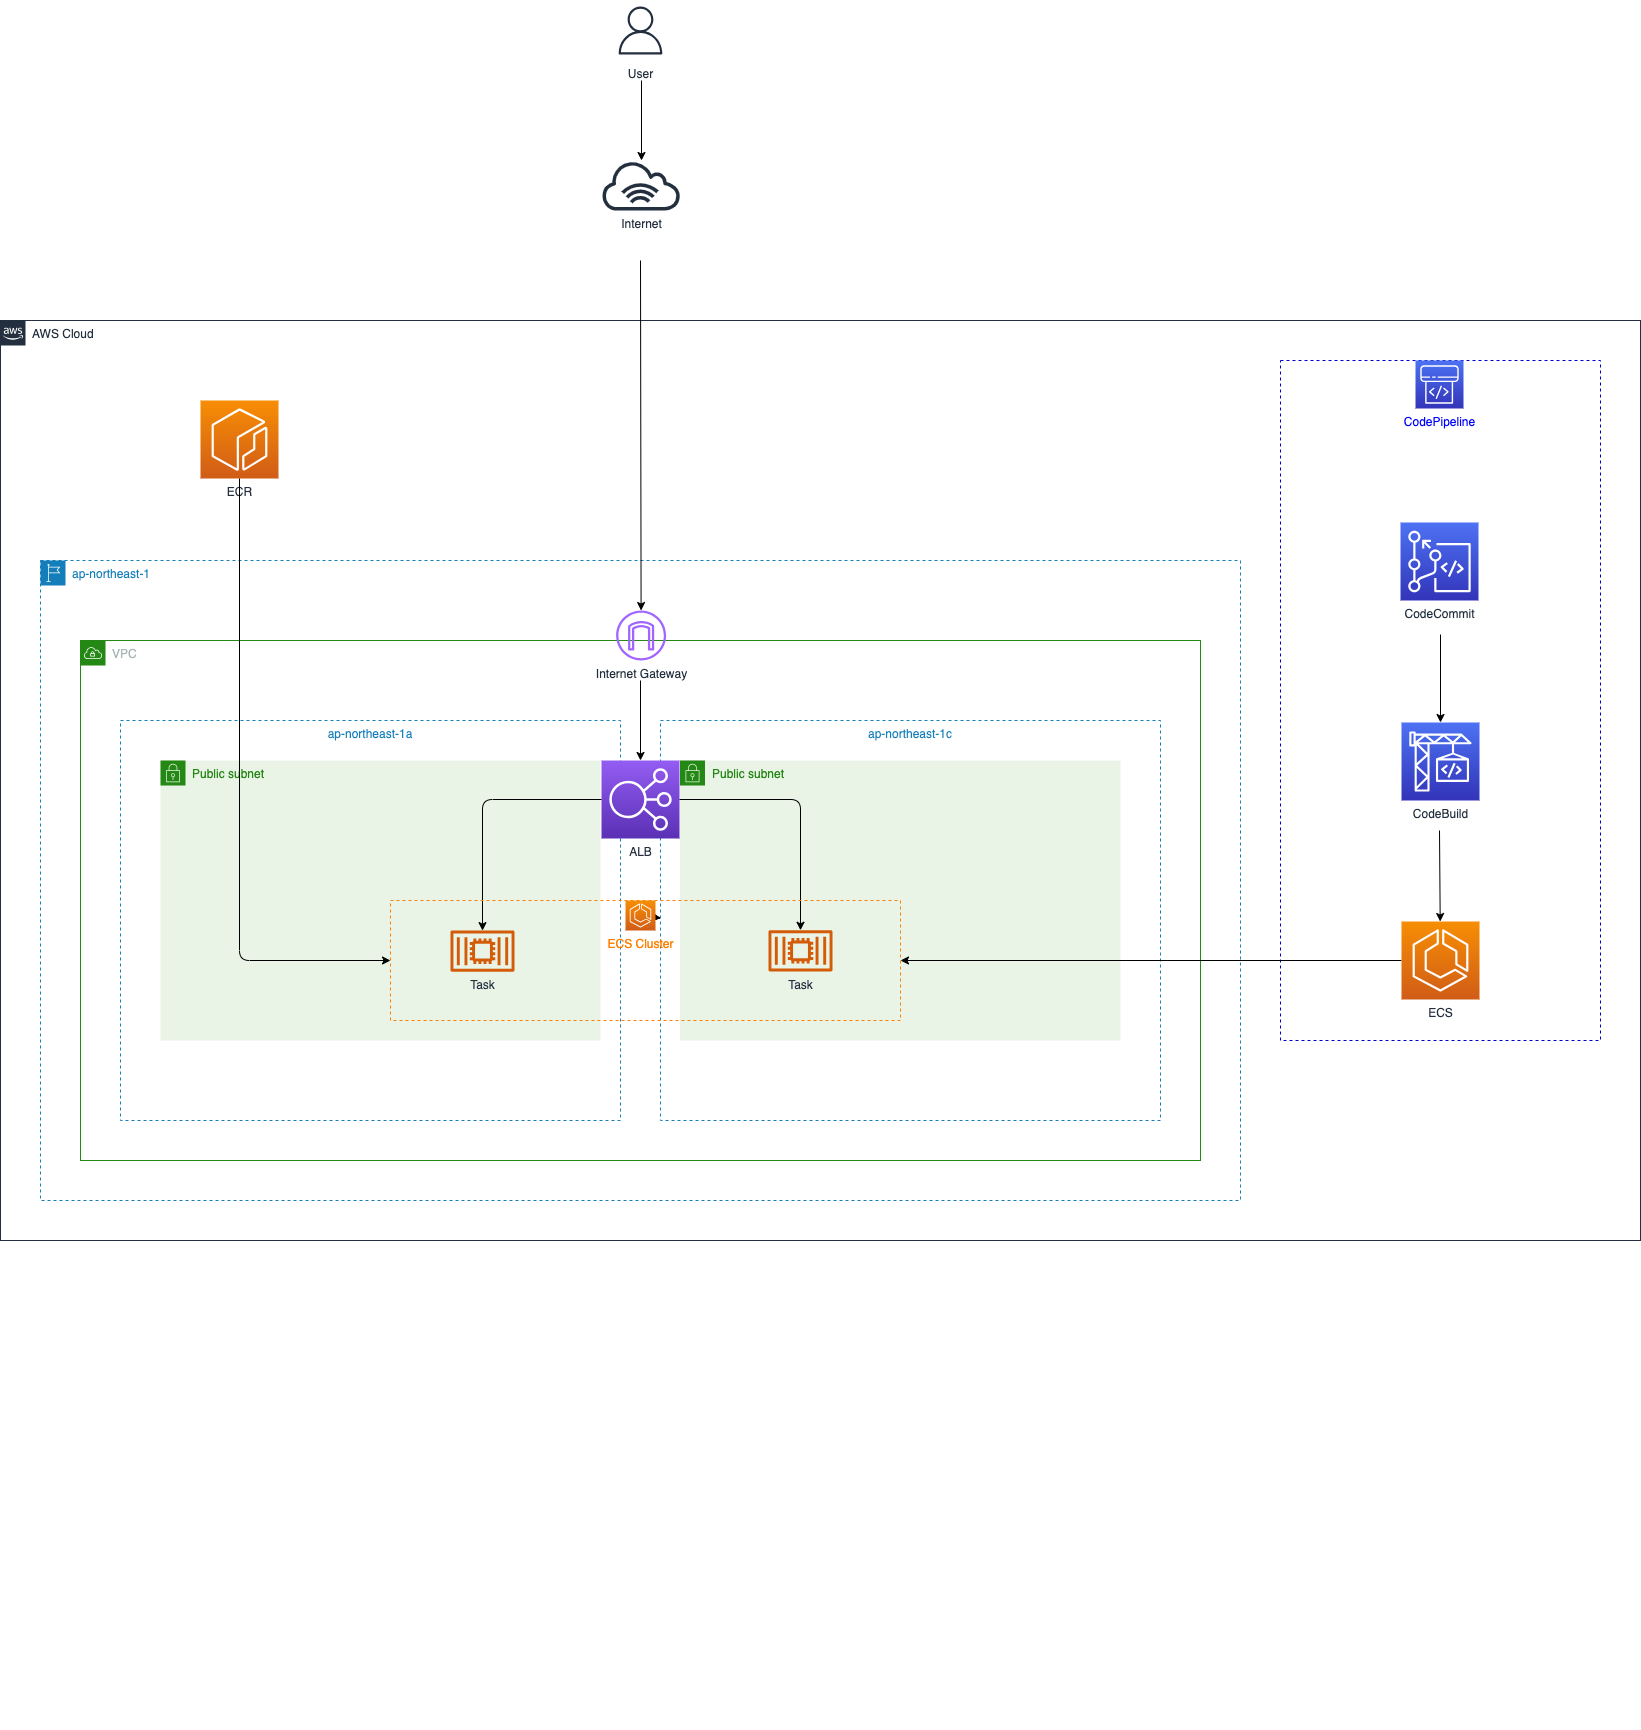

The diagram above was exported from draw.io. Its source (the exported page's mxGraphModel, read from the mxfile embedded in the PNG):
<mxGraphModel dx="466" dy="2749" grid="1" gridSize="10" guides="1" tooltips="1" connect="1" arrows="1" fold="1" page="1" pageScale="1" pageWidth="827" pageHeight="1169" background="#FFFFFF" math="0" shadow="0">
  <root>
    <mxCell id="0" />
    <mxCell id="1" parent="0" />
    <mxCell id="2" value="AWS Cloud" style="points=[[0,0],[0.25,0],[0.5,0],[0.75,0],[1,0],[1,0.25],[1,0.5],[1,0.75],[1,1],[0.75,1],[0.5,1],[0.25,1],[0,1],[0,0.75],[0,0.5],[0,0.25]];outlineConnect=0;gradientColor=none;html=1;whiteSpace=wrap;fontSize=12;fontStyle=0;shape=mxgraph.aws4.group;grIcon=mxgraph.aws4.group_aws_cloud_alt;strokeColor=#232F3E;fillColor=none;verticalAlign=top;align=left;spacingLeft=30;fontColor=#232F3E;dashed=0;labelBackgroundColor=none;" parent="1" vertex="1">
      <mxGeometry y="-280" width="1640" height="920" as="geometry" />
    </mxCell>
    <mxCell id="4" value="&lt;span&gt;ap-northeast-1&lt;/span&gt;" style="points=[[0,0],[0.25,0],[0.5,0],[0.75,0],[1,0],[1,0.25],[1,0.5],[1,0.75],[1,1],[0.75,1],[0.5,1],[0.25,1],[0,1],[0,0.75],[0,0.5],[0,0.25]];outlineConnect=0;gradientColor=none;html=1;whiteSpace=wrap;fontSize=12;fontStyle=0;shape=mxgraph.aws4.group;grIcon=mxgraph.aws4.group_region;strokeColor=#147EBA;fillColor=none;verticalAlign=top;align=left;spacingLeft=30;fontColor=#147EBA;dashed=1;labelBackgroundColor=none;" parent="1" vertex="1">
      <mxGeometry x="40" y="-40" width="1200" height="640" as="geometry" />
    </mxCell>
    <mxCell id="5" value="VPC" style="points=[[0,0],[0.25,0],[0.5,0],[0.75,0],[1,0],[1,0.25],[1,0.5],[1,0.75],[1,1],[0.75,1],[0.5,1],[0.25,1],[0,1],[0,0.75],[0,0.5],[0,0.25]];outlineConnect=0;gradientColor=none;html=1;whiteSpace=wrap;fontSize=12;fontStyle=0;shape=mxgraph.aws4.group;grIcon=mxgraph.aws4.group_vpc;strokeColor=#248814;fillColor=none;verticalAlign=top;align=left;spacingLeft=30;fontColor=#AAB7B8;dashed=0;labelBackgroundColor=none;" parent="1" vertex="1">
      <mxGeometry x="80" y="40" width="1120" height="520" as="geometry" />
    </mxCell>
    <mxCell id="6" value="ap-northeast-1a" style="fillColor=none;strokeColor=#147EBA;dashed=1;verticalAlign=top;fontStyle=0;fontColor=#147EBA;labelBackgroundColor=none;" parent="1" vertex="1">
      <mxGeometry x="120" y="120" width="500" height="400" as="geometry" />
    </mxCell>
    <mxCell id="7" value="ap-northeast-1c" style="fillColor=none;strokeColor=#147EBA;dashed=1;verticalAlign=top;fontStyle=0;fontColor=#147EBA;labelBackgroundColor=none;" parent="1" vertex="1">
      <mxGeometry x="660" y="120" width="500" height="400" as="geometry" />
    </mxCell>
    <mxCell id="10" value="Public subnet" style="points=[[0,0],[0.25,0],[0.5,0],[0.75,0],[1,0],[1,0.25],[1,0.5],[1,0.75],[1,1],[0.75,1],[0.5,1],[0.25,1],[0,1],[0,0.75],[0,0.5],[0,0.25]];outlineConnect=0;gradientColor=none;html=1;whiteSpace=wrap;fontSize=12;fontStyle=0;shape=mxgraph.aws4.group;grIcon=mxgraph.aws4.group_security_group;grStroke=0;strokeColor=#248814;fillColor=#E9F3E6;verticalAlign=top;align=left;spacingLeft=30;fontColor=#248814;dashed=0;labelBackgroundColor=none;" parent="1" vertex="1">
      <mxGeometry x="679.5" y="160" width="440.5" height="280" as="geometry" />
    </mxCell>
    <mxCell id="11" value="Public subnet" style="points=[[0,0],[0.25,0],[0.5,0],[0.75,0],[1,0],[1,0.25],[1,0.5],[1,0.75],[1,1],[0.75,1],[0.5,1],[0.25,1],[0,1],[0,0.75],[0,0.5],[0,0.25]];outlineConnect=0;gradientColor=none;html=1;whiteSpace=wrap;fontSize=12;fontStyle=0;shape=mxgraph.aws4.group;grIcon=mxgraph.aws4.group_security_group;grStroke=0;strokeColor=#248814;fillColor=#E9F3E6;verticalAlign=top;align=left;spacingLeft=30;fontColor=#248814;dashed=0;labelBackgroundColor=none;" parent="1" vertex="1">
      <mxGeometry x="160" y="160" width="440" height="280" as="geometry" />
    </mxCell>
    <mxCell id="12" style="edgeStyle=orthogonalEdgeStyle;rounded=0;orthogonalLoop=1;jettySize=auto;html=1;exitX=0.5;exitY=1;exitDx=0;exitDy=0;labelBackgroundColor=none;" parent="1" edge="1">
      <mxGeometry relative="1" as="geometry">
        <mxPoint x="260" y="1120" as="sourcePoint" />
        <mxPoint x="260" y="1120" as="targetPoint" />
      </mxGeometry>
    </mxCell>
    <mxCell id="14" value="" style="endArrow=classic;html=1;startArrow=none;labelBackgroundColor=none;" parent="1" source="17" edge="1">
      <mxGeometry width="50" height="50" relative="1" as="geometry">
        <mxPoint x="640" y="80" as="sourcePoint" />
        <mxPoint x="639.6002538071061" y="237.5" as="targetPoint" />
      </mxGeometry>
    </mxCell>
    <mxCell id="15" value="Internet Gateway" style="outlineConnect=0;fontColor=#232F3E;gradientColor=none;fillColor=#A166FF;strokeColor=none;dashed=0;verticalLabelPosition=bottom;verticalAlign=top;align=center;html=1;fontSize=12;fontStyle=0;aspect=fixed;pointerEvents=1;shape=mxgraph.aws4.internet_gateway;labelBackgroundColor=none;" parent="1" vertex="1">
      <mxGeometry x="615.63" y="10" width="50" height="50" as="geometry" />
    </mxCell>
    <mxCell id="16" value="Internet" style="outlineConnect=0;fontColor=#232F3E;gradientColor=none;fillColor=#232F3E;strokeColor=none;dashed=0;verticalLabelPosition=bottom;verticalAlign=top;align=center;html=1;fontSize=12;fontStyle=0;aspect=fixed;pointerEvents=1;shape=mxgraph.aws4.internet_alt1;labelBackgroundColor=none;" parent="1" vertex="1">
      <mxGeometry x="600" y="-440" width="81.25" height="50" as="geometry" />
    </mxCell>
    <mxCell id="17" value="ALB" style="points=[[0,0,0],[0.25,0,0],[0.5,0,0],[0.75,0,0],[1,0,0],[0,1,0],[0.25,1,0],[0.5,1,0],[0.75,1,0],[1,1,0],[0,0.25,0],[0,0.5,0],[0,0.75,0],[1,0.25,0],[1,0.5,0],[1,0.75,0]];outlineConnect=0;fontColor=#232F3E;gradientColor=#945DF2;gradientDirection=north;fillColor=#5A30B5;strokeColor=#ffffff;dashed=0;verticalLabelPosition=bottom;verticalAlign=top;align=center;html=1;fontSize=12;fontStyle=0;aspect=fixed;shape=mxgraph.aws4.resourceIcon;resIcon=mxgraph.aws4.elastic_load_balancing;labelBackgroundColor=none;" parent="1" vertex="1">
      <mxGeometry x="601" y="160" width="78" height="78" as="geometry" />
    </mxCell>
    <mxCell id="18" value="" style="edgeStyle=elbowEdgeStyle;elbow=vertical;endArrow=classic;html=1;exitX=0;exitY=0.5;exitDx=0;exitDy=0;exitPerimeter=0;labelBackgroundColor=none;" parent="1" source="17" target="55" edge="1">
      <mxGeometry width="50" height="50" relative="1" as="geometry">
        <mxPoint x="350" y="410" as="sourcePoint" />
        <mxPoint x="479.4999999999998" y="501.3963233554723" as="targetPoint" />
        <Array as="points">
          <mxPoint x="540" y="199" />
        </Array>
      </mxGeometry>
    </mxCell>
    <mxCell id="19" value="" style="edgeStyle=elbowEdgeStyle;elbow=vertical;endArrow=classic;html=1;exitX=1;exitY=0.5;exitDx=0;exitDy=0;exitPerimeter=0;labelBackgroundColor=none;" parent="1" source="17" target="31" edge="1">
      <mxGeometry width="50" height="50" relative="1" as="geometry">
        <mxPoint x="611" y="267.5" as="sourcePoint" />
        <mxPoint x="800" y="470" as="targetPoint" />
        <Array as="points">
          <mxPoint x="740" y="199" />
        </Array>
      </mxGeometry>
    </mxCell>
    <mxCell id="20" value="" style="endArrow=classic;html=1;entryX=0.5;entryY=0;entryDx=0;entryDy=0;entryPerimeter=0;labelBackgroundColor=none;" parent="1" target="17" edge="1">
      <mxGeometry width="50" height="50" relative="1" as="geometry">
        <mxPoint x="640.0000000000009" y="80" as="sourcePoint" />
        <mxPoint x="500" y="90" as="targetPoint" />
      </mxGeometry>
    </mxCell>
    <mxCell id="23" value="User" style="sketch=0;outlineConnect=0;fontColor=#232F3E;gradientColor=none;strokeColor=#232F3E;fillColor=#ffffff;dashed=0;verticalLabelPosition=bottom;verticalAlign=top;align=center;html=1;fontSize=12;fontStyle=0;aspect=fixed;shape=mxgraph.aws4.resourceIcon;resIcon=mxgraph.aws4.user;labelBackgroundColor=none;" parent="1" vertex="1">
      <mxGeometry x="610" y="-600" width="60" height="60" as="geometry" />
    </mxCell>
    <mxCell id="24" value="" style="endArrow=classic;html=1;labelBackgroundColor=none;" parent="1" target="15" edge="1">
      <mxGeometry width="50" height="50" relative="1" as="geometry">
        <mxPoint x="640.0000000000009" y="-340" as="sourcePoint" />
        <mxPoint x="650.4166666666667" y="-190" as="targetPoint" />
      </mxGeometry>
    </mxCell>
    <mxCell id="25" value="" style="rounded=0;whiteSpace=wrap;html=1;fillColor=none;shadow=0;strokeColor=#FF8000;dashed=1;labelBackgroundColor=none;" parent="1" vertex="1">
      <mxGeometry x="390" y="300" width="510" height="120" as="geometry" />
    </mxCell>
    <mxCell id="26" value="" style="edgeStyle=none;html=1;labelBackgroundColor=none;" parent="1" source="29" edge="1">
      <mxGeometry relative="1" as="geometry">
        <mxPoint x="660" y="317.5925925925926" as="targetPoint" />
      </mxGeometry>
    </mxCell>
    <mxCell id="27" value="" style="edgeStyle=none;html=1;labelBackgroundColor=none;" parent="1" source="29" edge="1">
      <mxGeometry relative="1" as="geometry">
        <mxPoint x="660" y="317.5925925925926" as="targetPoint" />
      </mxGeometry>
    </mxCell>
    <mxCell id="28" value="" style="edgeStyle=none;html=1;fontColor=#FF8000;labelBackgroundColor=none;" parent="1" source="29" edge="1">
      <mxGeometry relative="1" as="geometry">
        <mxPoint x="660" y="317.5925925925926" as="targetPoint" />
      </mxGeometry>
    </mxCell>
    <mxCell id="29" value="ECS Cluster" style="sketch=0;points=[[0,0,0],[0.25,0,0],[0.5,0,0],[0.75,0,0],[1,0,0],[0,1,0],[0.25,1,0],[0.5,1,0],[0.75,1,0],[1,1,0],[0,0.25,0],[0,0.5,0],[0,0.75,0],[1,0.25,0],[1,0.5,0],[1,0.75,0]];outlineConnect=0;fontColor=#FF8000;gradientColor=#F78E04;gradientDirection=north;fillColor=#D05C17;strokeColor=#ffffff;dashed=0;verticalLabelPosition=bottom;verticalAlign=top;align=center;html=1;fontSize=12;fontStyle=0;aspect=fixed;shape=mxgraph.aws4.resourceIcon;resIcon=mxgraph.aws4.ecs;labelBackgroundColor=none;" parent="1" vertex="1">
      <mxGeometry x="625" y="300" width="30" height="30" as="geometry" />
    </mxCell>
    <mxCell id="31" value="Task" style="sketch=0;outlineConnect=0;fontColor=#232F3E;gradientColor=none;fillColor=#D45B07;strokeColor=none;dashed=0;verticalLabelPosition=bottom;verticalAlign=top;align=center;html=1;fontSize=12;fontStyle=0;aspect=fixed;pointerEvents=1;shape=mxgraph.aws4.container_2;shadow=0;labelBackgroundColor=none;" parent="1" vertex="1">
      <mxGeometry x="768" y="329.67" width="64" height="41.33" as="geometry" />
    </mxCell>
    <mxCell id="40" value="" style="endArrow=classic;html=1;labelBackgroundColor=none;" parent="1" edge="1">
      <mxGeometry width="50" height="50" relative="1" as="geometry">
        <mxPoint x="641" y="-520" as="sourcePoint" />
        <mxPoint x="641" y="-440" as="targetPoint" />
      </mxGeometry>
    </mxCell>
    <mxCell id="55" value="Task" style="sketch=0;outlineConnect=0;fontColor=#232F3E;gradientColor=none;fillColor=#D45B07;strokeColor=none;dashed=0;verticalLabelPosition=bottom;verticalAlign=top;align=center;html=1;fontSize=12;fontStyle=0;aspect=fixed;pointerEvents=1;shape=mxgraph.aws4.container_2;shadow=0;labelBackgroundColor=none;" parent="1" vertex="1">
      <mxGeometry x="450" y="330" width="64" height="41.33" as="geometry" />
    </mxCell>
    <mxCell id="56" value="ECR" style="sketch=0;points=[[0,0,0],[0.25,0,0],[0.5,0,0],[0.75,0,0],[1,0,0],[0,1,0],[0.25,1,0],[0.5,1,0],[0.75,1,0],[1,1,0],[0,0.25,0],[0,0.5,0],[0,0.75,0],[1,0.25,0],[1,0.5,0],[1,0.75,0]];outlineConnect=0;fontColor=#232F3E;gradientColor=#F78E04;gradientDirection=north;fillColor=#D05C17;strokeColor=#ffffff;dashed=0;verticalLabelPosition=bottom;verticalAlign=top;align=center;html=1;fontSize=12;fontStyle=0;aspect=fixed;shape=mxgraph.aws4.resourceIcon;resIcon=mxgraph.aws4.ecr;" parent="1" vertex="1">
      <mxGeometry x="200" y="-200" width="78" height="78" as="geometry" />
    </mxCell>
    <mxCell id="57" value="" style="edgeStyle=elbowEdgeStyle;elbow=vertical;endArrow=classic;html=1;exitX=0.5;exitY=1;exitDx=0;exitDy=0;exitPerimeter=0;labelBackgroundColor=none;entryX=0;entryY=0.5;entryDx=0;entryDy=0;" parent="1" source="56" target="25" edge="1">
      <mxGeometry width="50" height="50" relative="1" as="geometry">
        <mxPoint x="611" y="209" as="sourcePoint" />
        <mxPoint x="492" y="340.1187348739877" as="targetPoint" />
        <Array as="points">
          <mxPoint x="320" y="360" />
        </Array>
      </mxGeometry>
    </mxCell>
    <mxCell id="62" value="" style="rounded=0;whiteSpace=wrap;html=1;fillColor=none;shadow=0;strokeColor=#0000CC;dashed=1;labelBackgroundColor=none;" parent="1" vertex="1">
      <mxGeometry x="1280" y="-240" width="320" height="680" as="geometry" />
    </mxCell>
    <mxCell id="63" value="CodePipeline" style="sketch=0;points=[[0,0,0],[0.25,0,0],[0.5,0,0],[0.75,0,0],[1,0,0],[0,1,0],[0.25,1,0],[0.5,1,0],[0.75,1,0],[1,1,0],[0,0.25,0],[0,0.5,0],[0,0.75,0],[1,0.25,0],[1,0.5,0],[1,0.75,0]];outlineConnect=0;fontColor=#0000FF;gradientColor=#4D72F3;gradientDirection=north;fillColor=#3334B9;strokeColor=#ffffff;dashed=0;verticalLabelPosition=bottom;verticalAlign=top;align=center;html=1;fontSize=12;fontStyle=0;aspect=fixed;shape=mxgraph.aws4.resourceIcon;resIcon=mxgraph.aws4.codepipeline;labelBackgroundColor=none;" parent="1" vertex="1">
      <mxGeometry x="1415" y="-240" width="48" height="48" as="geometry" />
    </mxCell>
    <mxCell id="64" value="CodeBuild" style="sketch=0;points=[[0,0,0],[0.25,0,0],[0.5,0,0],[0.75,0,0],[1,0,0],[0,1,0],[0.25,1,0],[0.5,1,0],[0.75,1,0],[1,1,0],[0,0.25,0],[0,0.5,0],[0,0.75,0],[1,0.25,0],[1,0.5,0],[1,0.75,0]];outlineConnect=0;fontColor=#232F3E;gradientColor=#4D72F3;gradientDirection=north;fillColor=#3334B9;strokeColor=#ffffff;dashed=0;verticalLabelPosition=bottom;verticalAlign=top;align=center;html=1;fontSize=12;fontStyle=0;aspect=fixed;shape=mxgraph.aws4.resourceIcon;resIcon=mxgraph.aws4.codebuild;labelBackgroundColor=none;" parent="1" vertex="1">
      <mxGeometry x="1401" y="122" width="78" height="78" as="geometry" />
    </mxCell>
    <mxCell id="65" value="CodeCommit" style="sketch=0;points=[[0,0,0],[0.25,0,0],[0.5,0,0],[0.75,0,0],[1,0,0],[0,1,0],[0.25,1,0],[0.5,1,0],[0.75,1,0],[1,1,0],[0,0.25,0],[0,0.5,0],[0,0.75,0],[1,0.25,0],[1,0.5,0],[1,0.75,0]];outlineConnect=0;fontColor=#232F3E;gradientColor=#4D72F3;gradientDirection=north;fillColor=#3334B9;strokeColor=#ffffff;dashed=0;verticalLabelPosition=bottom;verticalAlign=top;align=center;html=1;fontSize=12;fontStyle=0;aspect=fixed;shape=mxgraph.aws4.resourceIcon;resIcon=mxgraph.aws4.codecommit;labelBackgroundColor=none;" parent="1" vertex="1">
      <mxGeometry x="1400" y="-78.00000000000001" width="78" height="78" as="geometry" />
    </mxCell>
    <mxCell id="67" value="" style="endArrow=classic;html=1;entryX=0.5;entryY=0;entryDx=0;entryDy=0;entryPerimeter=0;labelBackgroundColor=none;" parent="1" target="64" edge="1">
      <mxGeometry width="50" height="50" relative="1" as="geometry">
        <mxPoint x="1440.000000000001" y="34" as="sourcePoint" />
        <mxPoint x="1439" y="130" as="targetPoint" />
      </mxGeometry>
    </mxCell>
    <mxCell id="68" value="" style="endArrow=classic;html=1;labelBackgroundColor=none;" parent="1" target="69" edge="1">
      <mxGeometry width="50" height="50" relative="1" as="geometry">
        <mxPoint x="1439" y="230" as="sourcePoint" />
        <mxPoint x="1439" y="322.1399999999999" as="targetPoint" />
      </mxGeometry>
    </mxCell>
    <mxCell id="69" value="ECS" style="sketch=0;points=[[0,0,0],[0.25,0,0],[0.5,0,0],[0.75,0,0],[1,0,0],[0,1,0],[0.25,1,0],[0.5,1,0],[0.75,1,0],[1,1,0],[0,0.25,0],[0,0.5,0],[0,0.75,0],[1,0.25,0],[1,0.5,0],[1,0.75,0]];outlineConnect=0;fontColor=#232F3E;gradientColor=#F78E04;gradientDirection=north;fillColor=#D05C17;strokeColor=#ffffff;dashed=0;verticalLabelPosition=bottom;verticalAlign=top;align=center;html=1;fontSize=12;fontStyle=0;aspect=fixed;shape=mxgraph.aws4.resourceIcon;resIcon=mxgraph.aws4.ecs;" parent="1" vertex="1">
      <mxGeometry x="1401" y="321" width="78" height="78" as="geometry" />
    </mxCell>
    <mxCell id="70" value="" style="endArrow=classic;html=1;exitX=0;exitY=0.5;exitDx=0;exitDy=0;exitPerimeter=0;labelBackgroundColor=none;entryX=1;entryY=0.5;entryDx=0;entryDy=0;" parent="1" source="69" target="25" edge="1">
      <mxGeometry width="50" height="50" relative="1" as="geometry">
        <mxPoint x="1400" y="521.1399999999999" as="sourcePoint" />
        <mxPoint x="900.0000000000009" y="521" as="targetPoint" />
      </mxGeometry>
    </mxCell>
  </root>
</mxGraphModel>